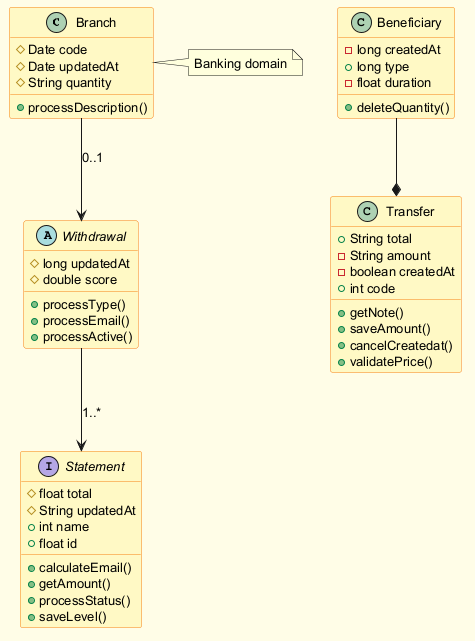

The diagram above was rendered by PlantUML. Its source (embedded in the PNG):
@startuml
skinparam backgroundColor #FFFDE7
skinparam classBackgroundColor #FFF9C4
skinparam classBorderColor #F57F17
skinparam defaultFontSize 13
class Branch {
  #Date code
  #Date updatedAt
  #String quantity
  +processDescription()
}
interface Statement {
  #float total
  #String updatedAt
  +int name
  +float id
  +calculateEmail()
  +getAmount()
  +processStatus()
  +saveLevel()
}
abstract class Withdrawal {
  #long updatedAt
  #double score
  +processType()
  +processEmail()
  +processActive()
}
class Beneficiary {
  -long createdAt
  +long type
  -float duration
  +deleteQuantity()
}
class Transfer {
  +String total
  -String amount
  -boolean createdAt
  +int code
  +getNote()
  +saveAmount()
  +cancelCreatedat()
  +validatePrice()
}
Withdrawal --> Statement : "1..*"
Beneficiary --* Transfer
Branch --> Withdrawal : "0..1"
note right of Branch : Banking domain
@enduml